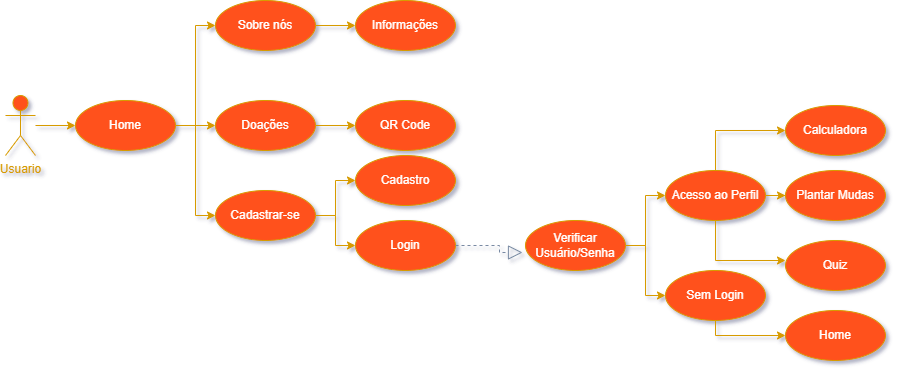

The diagram above was exported from draw.io. Its source (the exported page's mxGraphModel, read from the mxfile embedded in the PNG):
<mxGraphModel dx="868" dy="553" grid="1" gridSize="10" guides="1" tooltips="1" connect="1" arrows="1" fold="1" page="1" pageScale="1" pageWidth="827" pageHeight="1169" math="0" shadow="0">
  <root>
    <mxCell id="0" />
    <mxCell id="1" parent="0" />
    <mxCell id="AamPh8APcn2TQjPiXfPr-3" value="" style="edgeStyle=orthogonalEdgeStyle;rounded=0;orthogonalLoop=1;jettySize=auto;html=1;fontColor=#000000;strokeColor=#D79B00;" edge="1" parent="1" source="f7-UZC8xcztLzrAL8sNR-1" target="f7-UZC8xcztLzrAL8sNR-4">
      <mxGeometry relative="1" as="geometry" />
    </mxCell>
    <mxCell id="f7-UZC8xcztLzrAL8sNR-1" value="Usuario" style="shape=umlActor;verticalLabelPosition=bottom;verticalAlign=top;html=1;fillColor=#FF511A;strokeColor=#d79b00;fontColor=#D79B00;" parent="1" vertex="1">
      <mxGeometry x="20" y="285" width="30" height="60" as="geometry" />
    </mxCell>
    <mxCell id="f7-UZC8xcztLzrAL8sNR-32" style="edgeStyle=orthogonalEdgeStyle;rounded=0;orthogonalLoop=1;jettySize=auto;html=1;entryX=0;entryY=0.5;entryDx=0;entryDy=0;strokeColor=#D79B00;fontColor=#46495D;" parent="1" source="f7-UZC8xcztLzrAL8sNR-4" target="f7-UZC8xcztLzrAL8sNR-5" edge="1">
      <mxGeometry relative="1" as="geometry" />
    </mxCell>
    <mxCell id="f7-UZC8xcztLzrAL8sNR-33" style="edgeStyle=orthogonalEdgeStyle;rounded=0;orthogonalLoop=1;jettySize=auto;html=1;strokeColor=#D79B00;fontColor=#46495D;" parent="1" source="f7-UZC8xcztLzrAL8sNR-4" target="f7-UZC8xcztLzrAL8sNR-7" edge="1">
      <mxGeometry relative="1" as="geometry" />
    </mxCell>
    <mxCell id="AamPh8APcn2TQjPiXfPr-6" style="edgeStyle=orthogonalEdgeStyle;rounded=0;orthogonalLoop=1;jettySize=auto;html=1;entryX=0;entryY=0.5;entryDx=0;entryDy=0;strokeColor=#D79B00;" edge="1" parent="1" source="f7-UZC8xcztLzrAL8sNR-4" target="AamPh8APcn2TQjPiXfPr-5">
      <mxGeometry relative="1" as="geometry" />
    </mxCell>
    <mxCell id="f7-UZC8xcztLzrAL8sNR-4" value="Home" style="ellipse;whiteSpace=wrap;html=1;fillColor=#FF511A;strokeColor=#d79b00;fontColor=#FFFFFF;" parent="1" vertex="1">
      <mxGeometry x="90" y="290" width="100" height="50" as="geometry" />
    </mxCell>
    <mxCell id="f7-UZC8xcztLzrAL8sNR-34" style="edgeStyle=orthogonalEdgeStyle;rounded=0;orthogonalLoop=1;jettySize=auto;html=1;entryX=0;entryY=0.5;entryDx=0;entryDy=0;strokeColor=#D79B00;fontColor=#46495D;" parent="1" source="f7-UZC8xcztLzrAL8sNR-5" target="f7-UZC8xcztLzrAL8sNR-8" edge="1">
      <mxGeometry relative="1" as="geometry" />
    </mxCell>
    <mxCell id="f7-UZC8xcztLzrAL8sNR-5" value="Sobre nós" style="ellipse;whiteSpace=wrap;html=1;fillColor=#ff511a;strokeColor=#d79b00;fontColor=#FFFFFF;" parent="1" vertex="1">
      <mxGeometry x="230" y="190" width="100" height="50" as="geometry" />
    </mxCell>
    <mxCell id="f7-UZC8xcztLzrAL8sNR-35" style="edgeStyle=orthogonalEdgeStyle;rounded=0;orthogonalLoop=1;jettySize=auto;html=1;entryX=0;entryY=0.5;entryDx=0;entryDy=0;strokeColor=#D79B00;fontColor=#46495D;" parent="1" source="f7-UZC8xcztLzrAL8sNR-7" target="f7-UZC8xcztLzrAL8sNR-23" edge="1">
      <mxGeometry relative="1" as="geometry" />
    </mxCell>
    <mxCell id="f7-UZC8xcztLzrAL8sNR-7" value="Doações" style="ellipse;whiteSpace=wrap;html=1;fillColor=#FF511A;strokeColor=#d79b00;fontColor=#FFFFFF;" parent="1" vertex="1">
      <mxGeometry x="230" y="290" width="100" height="50" as="geometry" />
    </mxCell>
    <mxCell id="f7-UZC8xcztLzrAL8sNR-8" value="Informações" style="ellipse;whiteSpace=wrap;html=1;fillColor=#FF511A;strokeColor=#d79b00;fontColor=#FFFFFF;" parent="1" vertex="1">
      <mxGeometry x="370" y="190" width="100" height="50" as="geometry" />
    </mxCell>
    <mxCell id="f7-UZC8xcztLzrAL8sNR-23" value="QR Code" style="ellipse;whiteSpace=wrap;html=1;fillColor=#FF511A;strokeColor=#d79b00;fontColor=#FFFFFF;" parent="1" vertex="1">
      <mxGeometry x="370" y="290" width="100" height="50" as="geometry" />
    </mxCell>
    <mxCell id="AamPh8APcn2TQjPiXfPr-15" value="" style="edgeStyle=orthogonalEdgeStyle;rounded=0;orthogonalLoop=1;jettySize=auto;html=1;strokeColor=#D79B00;" edge="1" parent="1" source="AamPh8APcn2TQjPiXfPr-5" target="AamPh8APcn2TQjPiXfPr-9">
      <mxGeometry relative="1" as="geometry" />
    </mxCell>
    <mxCell id="AamPh8APcn2TQjPiXfPr-20" style="edgeStyle=orthogonalEdgeStyle;rounded=0;orthogonalLoop=1;jettySize=auto;html=1;entryX=0;entryY=0.5;entryDx=0;entryDy=0;strokeColor=#D79B00;" edge="1" parent="1" source="AamPh8APcn2TQjPiXfPr-5" target="AamPh8APcn2TQjPiXfPr-8">
      <mxGeometry relative="1" as="geometry" />
    </mxCell>
    <mxCell id="AamPh8APcn2TQjPiXfPr-5" value="Cadastrar-se" style="ellipse;whiteSpace=wrap;html=1;fillColor=#FF511A;strokeColor=#d79b00;fontColor=#FFFFFF;" vertex="1" parent="1">
      <mxGeometry x="230" y="380" width="100" height="50" as="geometry" />
    </mxCell>
    <mxCell id="AamPh8APcn2TQjPiXfPr-8" value="Cadastro" style="ellipse;whiteSpace=wrap;html=1;fillColor=#FF511A;strokeColor=#d79b00;fontColor=#FFFFFF;" vertex="1" parent="1">
      <mxGeometry x="370" y="345" width="100" height="50" as="geometry" />
    </mxCell>
    <mxCell id="AamPh8APcn2TQjPiXfPr-9" value="Login" style="ellipse;whiteSpace=wrap;html=1;fillColor=#FF511A;strokeColor=#d79b00;fontColor=#FFFFFF;" vertex="1" parent="1">
      <mxGeometry x="370" y="410" width="100" height="50" as="geometry" />
    </mxCell>
    <mxCell id="AamPh8APcn2TQjPiXfPr-18" style="edgeStyle=orthogonalEdgeStyle;rounded=0;orthogonalLoop=1;jettySize=auto;html=1;strokeColor=#D79B00;" edge="1" parent="1" source="AamPh8APcn2TQjPiXfPr-10" target="AamPh8APcn2TQjPiXfPr-13">
      <mxGeometry relative="1" as="geometry" />
    </mxCell>
    <mxCell id="AamPh8APcn2TQjPiXfPr-19" style="edgeStyle=orthogonalEdgeStyle;rounded=0;orthogonalLoop=1;jettySize=auto;html=1;entryX=0;entryY=0.5;entryDx=0;entryDy=0;strokeColor=#D79B00;" edge="1" parent="1" source="AamPh8APcn2TQjPiXfPr-10" target="AamPh8APcn2TQjPiXfPr-11">
      <mxGeometry relative="1" as="geometry" />
    </mxCell>
    <mxCell id="AamPh8APcn2TQjPiXfPr-10" value="Verificar Usuário/Senha" style="ellipse;whiteSpace=wrap;html=1;fillColor=#FF511A;strokeColor=#d79b00;fontColor=#FFFFFF;" vertex="1" parent="1">
      <mxGeometry x="540" y="410" width="100" height="50" as="geometry" />
    </mxCell>
    <mxCell id="AamPh8APcn2TQjPiXfPr-27" value="" style="edgeStyle=orthogonalEdgeStyle;rounded=0;orthogonalLoop=1;jettySize=auto;html=1;strokeColor=#D79B00;" edge="1" parent="1" source="AamPh8APcn2TQjPiXfPr-11" target="AamPh8APcn2TQjPiXfPr-25">
      <mxGeometry relative="1" as="geometry" />
    </mxCell>
    <mxCell id="AamPh8APcn2TQjPiXfPr-28" style="edgeStyle=orthogonalEdgeStyle;rounded=0;orthogonalLoop=1;jettySize=auto;html=1;entryX=0;entryY=0.5;entryDx=0;entryDy=0;strokeColor=#D79B00;" edge="1" parent="1" source="AamPh8APcn2TQjPiXfPr-11" target="AamPh8APcn2TQjPiXfPr-24">
      <mxGeometry relative="1" as="geometry">
        <mxPoint x="760" y="280" as="targetPoint" />
        <Array as="points">
          <mxPoint x="730" y="320" />
        </Array>
      </mxGeometry>
    </mxCell>
    <mxCell id="AamPh8APcn2TQjPiXfPr-29" value="" style="edgeStyle=orthogonalEdgeStyle;rounded=0;orthogonalLoop=1;jettySize=auto;html=1;strokeColor=#D79B00;" edge="1" parent="1" source="AamPh8APcn2TQjPiXfPr-11">
      <mxGeometry relative="1" as="geometry">
        <mxPoint x="800" y="450" as="targetPoint" />
        <Array as="points">
          <mxPoint x="730" y="450" />
        </Array>
      </mxGeometry>
    </mxCell>
    <mxCell id="AamPh8APcn2TQjPiXfPr-11" value="Acesso ao Perfil" style="ellipse;whiteSpace=wrap;html=1;fillColor=#FF511A;strokeColor=#d79b00;fontColor=#FFFFFF;" vertex="1" parent="1">
      <mxGeometry x="680" y="360" width="100" height="50" as="geometry" />
    </mxCell>
    <mxCell id="AamPh8APcn2TQjPiXfPr-32" style="edgeStyle=orthogonalEdgeStyle;rounded=0;orthogonalLoop=1;jettySize=auto;html=1;strokeColor=#D79B00;" edge="1" parent="1" source="AamPh8APcn2TQjPiXfPr-13" target="AamPh8APcn2TQjPiXfPr-30">
      <mxGeometry relative="1" as="geometry">
        <mxPoint x="780" y="540" as="targetPoint" />
        <Array as="points">
          <mxPoint x="730" y="525" />
        </Array>
      </mxGeometry>
    </mxCell>
    <mxCell id="AamPh8APcn2TQjPiXfPr-13" value="Sem Login" style="ellipse;whiteSpace=wrap;html=1;fillColor=#FF511A;strokeColor=#d79b00;fontColor=#FFFFFF;" vertex="1" parent="1">
      <mxGeometry x="680" y="460" width="100" height="50" as="geometry" />
    </mxCell>
    <mxCell id="AamPh8APcn2TQjPiXfPr-14" value="" style="endArrow=block;dashed=1;endFill=0;endSize=12;html=1;rounded=0;edgeStyle=orthogonalEdgeStyle;strokeColor=#788AA3;fontColor=#212741;entryX=-0.03;entryY=0.64;entryDx=0;entryDy=0;entryPerimeter=0;exitX=1;exitY=0.5;exitDx=0;exitDy=0;" edge="1" parent="1" source="AamPh8APcn2TQjPiXfPr-9" target="AamPh8APcn2TQjPiXfPr-10">
      <mxGeometry width="160" relative="1" as="geometry">
        <mxPoint x="535" y="440" as="sourcePoint" />
        <mxPoint x="635" y="415" as="targetPoint" />
        <Array as="points">
          <mxPoint x="514" y="442" />
        </Array>
      </mxGeometry>
    </mxCell>
    <mxCell id="AamPh8APcn2TQjPiXfPr-24" value="Calculadora" style="ellipse;whiteSpace=wrap;html=1;fillColor=#FF511A;strokeColor=#d79b00;fontColor=#FFFFFF;" vertex="1" parent="1">
      <mxGeometry x="800" y="295" width="100" height="50" as="geometry" />
    </mxCell>
    <mxCell id="AamPh8APcn2TQjPiXfPr-25" value="Plantar Mudas" style="ellipse;whiteSpace=wrap;html=1;fillColor=#FF511A;strokeColor=#d79b00;fontColor=#FFFFFF;" vertex="1" parent="1">
      <mxGeometry x="800" y="360" width="100" height="50" as="geometry" />
    </mxCell>
    <mxCell id="AamPh8APcn2TQjPiXfPr-26" value="Quiz" style="ellipse;whiteSpace=wrap;html=1;fillColor=#FF511A;strokeColor=#d79b00;fontColor=#FFFFFF;" vertex="1" parent="1">
      <mxGeometry x="800" y="430" width="100" height="50" as="geometry" />
    </mxCell>
    <mxCell id="AamPh8APcn2TQjPiXfPr-30" value="Home" style="ellipse;whiteSpace=wrap;html=1;fillColor=#FF511A;strokeColor=#d79b00;fontColor=#FFFFFF;" vertex="1" parent="1">
      <mxGeometry x="800" y="500" width="100" height="50" as="geometry" />
    </mxCell>
  </root>
</mxGraphModel>